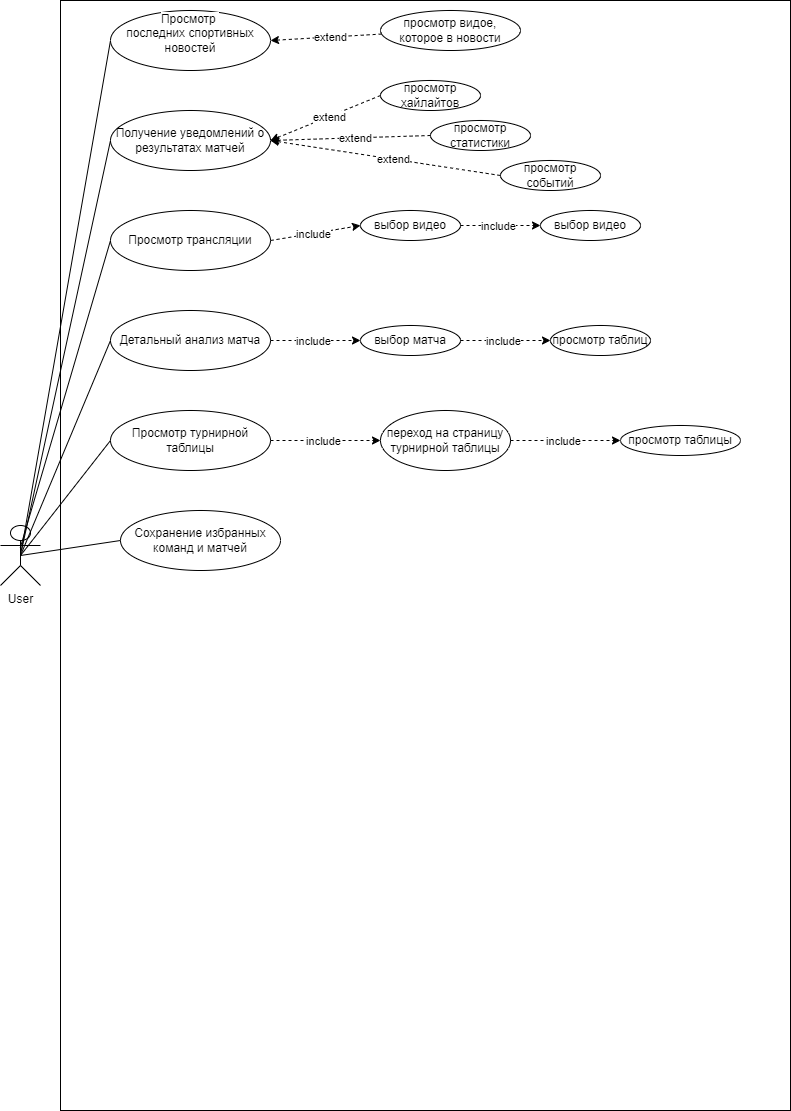

The diagram above was exported from draw.io. Its source (the exported page's mxGraphModel, read from the mxfile embedded in the PNG):
<mxGraphModel dx="1381" dy="808" grid="1" gridSize="10" guides="1" tooltips="1" connect="1" arrows="1" fold="1" page="1" pageScale="1" pageWidth="827" pageHeight="1169" math="0" shadow="0">
  <root>
    <mxCell id="0" />
    <mxCell id="1" parent="0" />
    <mxCell id="_x--Pfvd_KBV46cEggtU-33" style="rounded=0;orthogonalLoop=1;jettySize=auto;html=1;exitX=0.5;exitY=0.5;exitDx=0;exitDy=0;exitPerimeter=0;entryX=0;entryY=0.5;entryDx=0;entryDy=0;endArrow=none;endFill=0;" parent="1" source="Ef4ti5CGPDRuNF2RsOlE-1" target="Ef4ti5CGPDRuNF2RsOlE-6" edge="1">
      <mxGeometry relative="1" as="geometry" />
    </mxCell>
    <mxCell id="Ef4ti5CGPDRuNF2RsOlE-1" value="&lt;div&gt;User&lt;/div&gt;&lt;div&gt;&lt;br&gt;&lt;/div&gt;" style="shape=umlActor;verticalLabelPosition=bottom;verticalAlign=top;html=1;fillColor=none;" parent="1" vertex="1">
      <mxGeometry x="10" y="555" width="40" height="60" as="geometry" />
    </mxCell>
    <mxCell id="Ef4ti5CGPDRuNF2RsOlE-3" value="" style="rounded=0;whiteSpace=wrap;html=1;fillColor=none;imageHeight=24;movable=0;resizable=0;rotatable=0;deletable=0;editable=0;locked=1;connectable=0;" parent="1" vertex="1">
      <mxGeometry x="70" y="30" width="730" height="1110" as="geometry" />
    </mxCell>
    <mxCell id="Ef4ti5CGPDRuNF2RsOlE-6" value="&lt;p style=&quot;margin:0cm;mso-list:l0 level1 lfo1&quot; class=&quot;a&quot;&gt;&lt;span style=&quot;background: white;&quot;&gt;Просмотр&amp;nbsp;&lt;/span&gt;&lt;/p&gt;&lt;p style=&quot;margin:0cm;mso-list:l0 level1 lfo1&quot; class=&quot;a&quot;&gt;&lt;span style=&quot;background: white;&quot;&gt;последних спортивных новостей&lt;/span&gt;&lt;/p&gt;&lt;p style=&quot;margin:0cm;mso-list:l0 level1 lfo1&quot; class=&quot;a&quot;&gt;&lt;span style=&quot;background: white;&quot;&gt;&lt;br&gt;&lt;/span&gt;&lt;/p&gt;" style="ellipse;whiteSpace=wrap;html=1;" parent="1" vertex="1">
      <mxGeometry x="120" y="40" width="160" height="60" as="geometry" />
    </mxCell>
    <mxCell id="_x--Pfvd_KBV46cEggtU-4" value="Получение уведомлений о результатах матчей" style="ellipse;whiteSpace=wrap;html=1;" parent="1" vertex="1">
      <mxGeometry x="120" y="140" width="160" height="60" as="geometry" />
    </mxCell>
    <mxCell id="_x--Pfvd_KBV46cEggtU-5" value="Просмотр трансляции" style="ellipse;whiteSpace=wrap;html=1;" parent="1" vertex="1">
      <mxGeometry x="120" y="240" width="160" height="60" as="geometry" />
    </mxCell>
    <mxCell id="_x--Pfvd_KBV46cEggtU-6" value="Детальный анализ матча" style="ellipse;whiteSpace=wrap;html=1;" parent="1" vertex="1">
      <mxGeometry x="120" y="340" width="160" height="60" as="geometry" />
    </mxCell>
    <mxCell id="_x--Pfvd_KBV46cEggtU-7" value="Просмотр турнирной таблицы" style="ellipse;whiteSpace=wrap;html=1;" parent="1" vertex="1">
      <mxGeometry x="120" y="440" width="160" height="60" as="geometry" />
    </mxCell>
    <mxCell id="_x--Pfvd_KBV46cEggtU-9" value="Сохранение избранных команд и матчей" style="ellipse;whiteSpace=wrap;html=1;" parent="1" vertex="1">
      <mxGeometry x="130" y="540" width="160" height="60" as="geometry" />
    </mxCell>
    <mxCell id="_x--Pfvd_KBV46cEggtU-14" style="rounded=0;orthogonalLoop=1;jettySize=auto;html=1;entryX=1;entryY=0.5;entryDx=0;entryDy=0;dashed=1;" parent="1" source="_x--Pfvd_KBV46cEggtU-10" target="Ef4ti5CGPDRuNF2RsOlE-6" edge="1">
      <mxGeometry relative="1" as="geometry" />
    </mxCell>
    <mxCell id="_x--Pfvd_KBV46cEggtU-15" value="extend" style="edgeLabel;html=1;align=center;verticalAlign=middle;resizable=0;points=[];" parent="_x--Pfvd_KBV46cEggtU-14" vertex="1" connectable="0">
      <mxGeometry x="-0.0552" relative="1" as="geometry">
        <mxPoint as="offset" />
      </mxGeometry>
    </mxCell>
    <mxCell id="_x--Pfvd_KBV46cEggtU-10" value="просмотр видое, которое в новости" style="ellipse;whiteSpace=wrap;html=1;" parent="1" vertex="1">
      <mxGeometry x="390" y="40" width="140" height="40" as="geometry" />
    </mxCell>
    <mxCell id="_x--Pfvd_KBV46cEggtU-16" value="просмотр хайлайтов" style="ellipse;whiteSpace=wrap;html=1;" parent="1" vertex="1">
      <mxGeometry x="390" y="110" width="100" height="30" as="geometry" />
    </mxCell>
    <mxCell id="_x--Pfvd_KBV46cEggtU-17" value="просмотр статистики" style="ellipse;whiteSpace=wrap;html=1;" parent="1" vertex="1">
      <mxGeometry x="440" y="150" width="100" height="30" as="geometry" />
    </mxCell>
    <mxCell id="_x--Pfvd_KBV46cEggtU-18" value="просмотр событий" style="ellipse;whiteSpace=wrap;html=1;" parent="1" vertex="1">
      <mxGeometry x="510" y="190" width="100" height="30" as="geometry" />
    </mxCell>
    <mxCell id="_x--Pfvd_KBV46cEggtU-20" style="rounded=0;orthogonalLoop=1;jettySize=auto;html=1;entryX=1;entryY=0.5;entryDx=0;entryDy=0;dashed=1;exitX=0;exitY=0.5;exitDx=0;exitDy=0;" parent="1" source="_x--Pfvd_KBV46cEggtU-16" target="_x--Pfvd_KBV46cEggtU-4" edge="1">
      <mxGeometry relative="1" as="geometry">
        <mxPoint x="401" y="74" as="sourcePoint" />
        <mxPoint x="290" y="80" as="targetPoint" />
      </mxGeometry>
    </mxCell>
    <mxCell id="_x--Pfvd_KBV46cEggtU-21" value="extend" style="edgeLabel;html=1;align=center;verticalAlign=middle;resizable=0;points=[];" parent="_x--Pfvd_KBV46cEggtU-20" vertex="1" connectable="0">
      <mxGeometry x="-0.0552" relative="1" as="geometry">
        <mxPoint as="offset" />
      </mxGeometry>
    </mxCell>
    <mxCell id="_x--Pfvd_KBV46cEggtU-22" style="rounded=0;orthogonalLoop=1;jettySize=auto;html=1;entryX=1;entryY=0.5;entryDx=0;entryDy=0;dashed=1;exitX=0;exitY=0.5;exitDx=0;exitDy=0;" parent="1" source="_x--Pfvd_KBV46cEggtU-17" target="_x--Pfvd_KBV46cEggtU-4" edge="1">
      <mxGeometry relative="1" as="geometry">
        <mxPoint x="400" y="135" as="sourcePoint" />
        <mxPoint x="290" y="180" as="targetPoint" />
      </mxGeometry>
    </mxCell>
    <mxCell id="_x--Pfvd_KBV46cEggtU-23" value="extend" style="edgeLabel;html=1;align=center;verticalAlign=middle;resizable=0;points=[];" parent="_x--Pfvd_KBV46cEggtU-22" vertex="1" connectable="0">
      <mxGeometry x="-0.0552" relative="1" as="geometry">
        <mxPoint as="offset" />
      </mxGeometry>
    </mxCell>
    <mxCell id="_x--Pfvd_KBV46cEggtU-24" style="rounded=0;orthogonalLoop=1;jettySize=auto;html=1;dashed=1;exitX=0;exitY=0.5;exitDx=0;exitDy=0;entryX=1;entryY=0.5;entryDx=0;entryDy=0;" parent="1" source="_x--Pfvd_KBV46cEggtU-18" target="_x--Pfvd_KBV46cEggtU-4" edge="1">
      <mxGeometry relative="1" as="geometry">
        <mxPoint x="450" y="175" as="sourcePoint" />
        <mxPoint x="280" y="170" as="targetPoint" />
      </mxGeometry>
    </mxCell>
    <mxCell id="_x--Pfvd_KBV46cEggtU-25" value="extend" style="edgeLabel;html=1;align=center;verticalAlign=middle;resizable=0;points=[];" parent="_x--Pfvd_KBV46cEggtU-24" vertex="1" connectable="0">
      <mxGeometry x="-0.0552" relative="1" as="geometry">
        <mxPoint as="offset" />
      </mxGeometry>
    </mxCell>
    <mxCell id="_x--Pfvd_KBV46cEggtU-26" value="выбор видео" style="ellipse;whiteSpace=wrap;html=1;" parent="1" vertex="1">
      <mxGeometry x="370" y="240" width="100" height="30" as="geometry" />
    </mxCell>
    <mxCell id="_x--Pfvd_KBV46cEggtU-27" style="rounded=0;orthogonalLoop=1;jettySize=auto;html=1;entryX=0;entryY=0.5;entryDx=0;entryDy=0;dashed=1;exitX=1;exitY=0.5;exitDx=0;exitDy=0;" parent="1" source="_x--Pfvd_KBV46cEggtU-5" target="_x--Pfvd_KBV46cEggtU-26" edge="1">
      <mxGeometry relative="1" as="geometry">
        <mxPoint x="411" y="204" as="sourcePoint" />
        <mxPoint x="290" y="300" as="targetPoint" />
      </mxGeometry>
    </mxCell>
    <mxCell id="_x--Pfvd_KBV46cEggtU-28" value="include" style="edgeLabel;html=1;align=center;verticalAlign=middle;resizable=0;points=[];" parent="_x--Pfvd_KBV46cEggtU-27" vertex="1" connectable="0">
      <mxGeometry x="-0.0552" relative="1" as="geometry">
        <mxPoint as="offset" />
      </mxGeometry>
    </mxCell>
    <mxCell id="_x--Pfvd_KBV46cEggtU-29" value="выбор видео" style="ellipse;whiteSpace=wrap;html=1;" parent="1" vertex="1">
      <mxGeometry x="550" y="240" width="100" height="30" as="geometry" />
    </mxCell>
    <mxCell id="_x--Pfvd_KBV46cEggtU-30" style="rounded=0;orthogonalLoop=1;jettySize=auto;html=1;entryX=0;entryY=0.5;entryDx=0;entryDy=0;dashed=1;exitX=1;exitY=0.5;exitDx=0;exitDy=0;" parent="1" source="_x--Pfvd_KBV46cEggtU-26" target="_x--Pfvd_KBV46cEggtU-29" edge="1">
      <mxGeometry relative="1" as="geometry">
        <mxPoint x="290" y="280" as="sourcePoint" />
        <mxPoint x="380" y="265" as="targetPoint" />
      </mxGeometry>
    </mxCell>
    <mxCell id="_x--Pfvd_KBV46cEggtU-31" value="include" style="edgeLabel;html=1;align=center;verticalAlign=middle;resizable=0;points=[];" parent="_x--Pfvd_KBV46cEggtU-30" vertex="1" connectable="0">
      <mxGeometry x="-0.0552" relative="1" as="geometry">
        <mxPoint as="offset" />
      </mxGeometry>
    </mxCell>
    <mxCell id="_x--Pfvd_KBV46cEggtU-35" style="rounded=0;orthogonalLoop=1;jettySize=auto;html=1;exitX=0.529;exitY=0.404;exitDx=0;exitDy=0;exitPerimeter=0;entryX=0;entryY=0.5;entryDx=0;entryDy=0;endArrow=none;endFill=0;" parent="1" source="Ef4ti5CGPDRuNF2RsOlE-1" target="_x--Pfvd_KBV46cEggtU-4" edge="1">
      <mxGeometry relative="1" as="geometry">
        <mxPoint x="40" y="595" as="sourcePoint" />
        <mxPoint x="130" y="80" as="targetPoint" />
      </mxGeometry>
    </mxCell>
    <mxCell id="_x--Pfvd_KBV46cEggtU-36" style="rounded=0;orthogonalLoop=1;jettySize=auto;html=1;exitX=0.495;exitY=0.37;exitDx=0;exitDy=0;exitPerimeter=0;endArrow=none;endFill=0;" parent="1" source="Ef4ti5CGPDRuNF2RsOlE-1" edge="1">
      <mxGeometry relative="1" as="geometry">
        <mxPoint x="50" y="605" as="sourcePoint" />
        <mxPoint x="120" y="270" as="targetPoint" />
      </mxGeometry>
    </mxCell>
    <mxCell id="_x--Pfvd_KBV46cEggtU-37" style="rounded=0;orthogonalLoop=1;jettySize=auto;html=1;exitX=0.5;exitY=0.5;exitDx=0;exitDy=0;exitPerimeter=0;entryX=0;entryY=0.5;entryDx=0;entryDy=0;endArrow=none;endFill=0;" parent="1" source="Ef4ti5CGPDRuNF2RsOlE-1" target="_x--Pfvd_KBV46cEggtU-6" edge="1">
      <mxGeometry relative="1" as="geometry">
        <mxPoint x="60" y="615" as="sourcePoint" />
        <mxPoint x="150" y="100" as="targetPoint" />
      </mxGeometry>
    </mxCell>
    <mxCell id="_x--Pfvd_KBV46cEggtU-38" style="rounded=0;orthogonalLoop=1;jettySize=auto;html=1;exitX=0.5;exitY=0.5;exitDx=0;exitDy=0;exitPerimeter=0;entryX=0;entryY=0.5;entryDx=0;entryDy=0;endArrow=none;endFill=0;" parent="1" source="Ef4ti5CGPDRuNF2RsOlE-1" target="_x--Pfvd_KBV46cEggtU-7" edge="1">
      <mxGeometry relative="1" as="geometry">
        <mxPoint x="70" y="625" as="sourcePoint" />
        <mxPoint x="160" y="110" as="targetPoint" />
      </mxGeometry>
    </mxCell>
    <mxCell id="_x--Pfvd_KBV46cEggtU-40" style="rounded=0;orthogonalLoop=1;jettySize=auto;html=1;exitX=0.5;exitY=0.5;exitDx=0;exitDy=0;exitPerimeter=0;entryX=0;entryY=0.5;entryDx=0;entryDy=0;endArrow=none;endFill=0;" parent="1" source="Ef4ti5CGPDRuNF2RsOlE-1" target="_x--Pfvd_KBV46cEggtU-9" edge="1">
      <mxGeometry relative="1" as="geometry">
        <mxPoint x="90" y="645" as="sourcePoint" />
        <mxPoint x="180" y="130" as="targetPoint" />
      </mxGeometry>
    </mxCell>
    <mxCell id="_x--Pfvd_KBV46cEggtU-41" value="выбор матча" style="ellipse;whiteSpace=wrap;html=1;" parent="1" vertex="1">
      <mxGeometry x="370" y="355" width="100" height="30" as="geometry" />
    </mxCell>
    <mxCell id="_x--Pfvd_KBV46cEggtU-42" value="просмотр таблиц" style="ellipse;whiteSpace=wrap;html=1;" parent="1" vertex="1">
      <mxGeometry x="560" y="355" width="100" height="30" as="geometry" />
    </mxCell>
    <mxCell id="_x--Pfvd_KBV46cEggtU-43" style="rounded=0;orthogonalLoop=1;jettySize=auto;html=1;entryX=0;entryY=0.5;entryDx=0;entryDy=0;dashed=1;exitX=1;exitY=0.5;exitDx=0;exitDy=0;" parent="1" source="_x--Pfvd_KBV46cEggtU-6" target="_x--Pfvd_KBV46cEggtU-41" edge="1">
      <mxGeometry relative="1" as="geometry">
        <mxPoint x="290" y="280" as="sourcePoint" />
        <mxPoint x="380" y="265" as="targetPoint" />
      </mxGeometry>
    </mxCell>
    <mxCell id="_x--Pfvd_KBV46cEggtU-44" value="include" style="edgeLabel;html=1;align=center;verticalAlign=middle;resizable=0;points=[];" parent="_x--Pfvd_KBV46cEggtU-43" vertex="1" connectable="0">
      <mxGeometry x="-0.0552" relative="1" as="geometry">
        <mxPoint as="offset" />
      </mxGeometry>
    </mxCell>
    <mxCell id="_x--Pfvd_KBV46cEggtU-45" style="rounded=0;orthogonalLoop=1;jettySize=auto;html=1;entryX=0;entryY=0.5;entryDx=0;entryDy=0;dashed=1;exitX=1;exitY=0.5;exitDx=0;exitDy=0;" parent="1" source="_x--Pfvd_KBV46cEggtU-41" target="_x--Pfvd_KBV46cEggtU-42" edge="1">
      <mxGeometry relative="1" as="geometry">
        <mxPoint x="290" y="380" as="sourcePoint" />
        <mxPoint x="380" y="380" as="targetPoint" />
      </mxGeometry>
    </mxCell>
    <mxCell id="_x--Pfvd_KBV46cEggtU-46" value="include" style="edgeLabel;html=1;align=center;verticalAlign=middle;resizable=0;points=[];" parent="_x--Pfvd_KBV46cEggtU-45" vertex="1" connectable="0">
      <mxGeometry x="-0.0552" relative="1" as="geometry">
        <mxPoint as="offset" />
      </mxGeometry>
    </mxCell>
    <mxCell id="_x--Pfvd_KBV46cEggtU-47" value="переход на страницу турнирной таблицы" style="ellipse;whiteSpace=wrap;html=1;" parent="1" vertex="1">
      <mxGeometry x="390" y="440" width="130" height="60" as="geometry" />
    </mxCell>
    <mxCell id="_x--Pfvd_KBV46cEggtU-48" value="просмотр таблицы" style="ellipse;whiteSpace=wrap;html=1;" parent="1" vertex="1">
      <mxGeometry x="630" y="455" width="120" height="30" as="geometry" />
    </mxCell>
    <mxCell id="_x--Pfvd_KBV46cEggtU-50" style="rounded=0;orthogonalLoop=1;jettySize=auto;html=1;entryX=0;entryY=0.5;entryDx=0;entryDy=0;dashed=1;exitX=1;exitY=0.5;exitDx=0;exitDy=0;" parent="1" source="_x--Pfvd_KBV46cEggtU-47" target="_x--Pfvd_KBV46cEggtU-48" edge="1">
      <mxGeometry relative="1" as="geometry">
        <mxPoint x="300" y="475" as="sourcePoint" />
        <mxPoint x="390" y="475" as="targetPoint" />
      </mxGeometry>
    </mxCell>
    <mxCell id="_x--Pfvd_KBV46cEggtU-51" value="include" style="edgeLabel;html=1;align=center;verticalAlign=middle;resizable=0;points=[];" parent="_x--Pfvd_KBV46cEggtU-50" vertex="1" connectable="0">
      <mxGeometry x="-0.0552" relative="1" as="geometry">
        <mxPoint as="offset" />
      </mxGeometry>
    </mxCell>
    <mxCell id="_x--Pfvd_KBV46cEggtU-52" style="rounded=0;orthogonalLoop=1;jettySize=auto;html=1;entryX=0;entryY=0.5;entryDx=0;entryDy=0;dashed=1;exitX=1;exitY=0.5;exitDx=0;exitDy=0;" parent="1" source="_x--Pfvd_KBV46cEggtU-7" target="_x--Pfvd_KBV46cEggtU-47" edge="1">
      <mxGeometry relative="1" as="geometry">
        <mxPoint x="290" y="380" as="sourcePoint" />
        <mxPoint x="380" y="380" as="targetPoint" />
      </mxGeometry>
    </mxCell>
    <mxCell id="_x--Pfvd_KBV46cEggtU-53" value="include" style="edgeLabel;html=1;align=center;verticalAlign=middle;resizable=0;points=[];" parent="_x--Pfvd_KBV46cEggtU-52" vertex="1" connectable="0">
      <mxGeometry x="-0.0552" relative="1" as="geometry">
        <mxPoint as="offset" />
      </mxGeometry>
    </mxCell>
  </root>
</mxGraphModel>